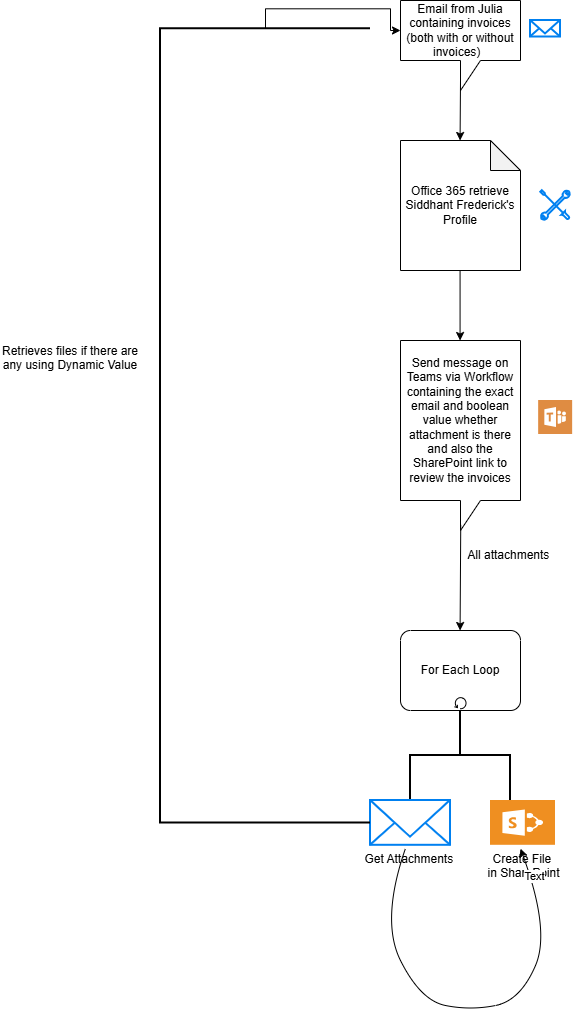

The diagram above was exported from draw.io. Its source (the exported page's mxGraphModel, read from the mxfile embedded in the PNG):
<mxGraphModel dx="2271" dy="1609" grid="1" gridSize="10" guides="1" tooltips="1" connect="1" arrows="1" fold="1" page="1" pageScale="1" pageWidth="3300" pageHeight="2339" math="0" shadow="0">
  <root>
    <mxCell id="0" />
    <mxCell id="1" parent="0" />
    <mxCell id="qbHrjpRJBNRod3XSS5Ep-1" parent="1" style="shape=callout;whiteSpace=wrap;html=1;perimeter=calloutPerimeter;" value="Email from Julia containing invoices (both with or without invoices)&amp;nbsp;&amp;nbsp;" vertex="1">
      <mxGeometry height="90" width="120" x="1030" y="30" as="geometry" />
    </mxCell>
    <mxCell id="qbHrjpRJBNRod3XSS5Ep-5" edge="1" parent="1" source="qbHrjpRJBNRod3XSS5Ep-1" style="endArrow=classic;html=1;rounded=0;exitX=0;exitY=0;exitDx=60.00000000000001;exitDy=80;exitPerimeter=0;" value="">
      <mxGeometry height="50" relative="1" width="50" as="geometry">
        <mxPoint x="1089.57" y="120" as="sourcePoint" />
        <mxPoint x="1089.57" y="170" as="targetPoint" />
      </mxGeometry>
    </mxCell>
    <mxCell id="jKpBHS8i6c7kkZD2kl1K-1" parent="1" style="shape=note;whiteSpace=wrap;html=1;backgroundOutline=1;darkOpacity=0.05;" value="Office 365 retrieve Siddhant Frederick's Profile" vertex="1">
      <mxGeometry height="130" width="120" x="1030" y="170" as="geometry" />
    </mxCell>
    <mxCell id="jKpBHS8i6c7kkZD2kl1K-2" edge="1" parent="1" style="endArrow=classic;html=1;rounded=0;" value="">
      <mxGeometry height="50" relative="1" width="50" as="geometry">
        <mxPoint x="1089.57" y="300" as="sourcePoint" />
        <mxPoint x="1089.57" y="370" as="targetPoint" />
      </mxGeometry>
    </mxCell>
    <mxCell id="jKpBHS8i6c7kkZD2kl1K-3" parent="1" style="shape=callout;whiteSpace=wrap;html=1;perimeter=calloutPerimeter;" value="Send message on Teams via Workflow containing the exact email and boolean value whether attachment is there and also the SharePoint link to review the invoices" vertex="1">
      <mxGeometry height="190" width="120" x="1030" y="370" as="geometry" />
    </mxCell>
    <mxCell id="jKpBHS8i6c7kkZD2kl1K-4" parent="1" style="strokeWidth=2;html=1;shape=mxgraph.flowchart.annotation_2;align=left;labelPosition=right;pointerEvents=1;direction=south;" value="" vertex="1">
      <mxGeometry height="90" width="100" x="1040" y="740" as="geometry" />
    </mxCell>
    <mxCell id="jKpBHS8i6c7kkZD2kl1K-5" parent="1" style="points=[[0.25,0,0],[0.5,0,0],[0.75,0,0],[1,0.25,0],[1,0.5,0],[1,0.75,0],[0.75,1,0],[0.5,1,0],[0.25,1,0],[0,0.75,0],[0,0.5,0],[0,0.25,0]];shape=mxgraph.bpmn.task2;whiteSpace=wrap;rectStyle=rounded;size=10;html=1;container=1;expand=0;collapsible=0;taskMarker=abstract;isLoopStandard=1;" value="For Each Loop" vertex="1">
      <mxGeometry height="80" width="120" x="1030" y="660" as="geometry" />
    </mxCell>
    <mxCell id="jKpBHS8i6c7kkZD2kl1K-6" edge="1" parent="1" source="jKpBHS8i6c7kkZD2kl1K-3" style="endArrow=classic;html=1;rounded=0;entryX=0.25;entryY=1;entryDx=0;entryDy=0;entryPerimeter=0;exitX=0.502;exitY=0.97;exitDx=0;exitDy=0;exitPerimeter=0;" value="">
      <mxGeometry height="50" relative="1" width="50" as="geometry">
        <mxPoint x="1089.58" y="600" as="sourcePoint" />
        <mxPoint x="1089.5800000000002" y="660" as="targetPoint" />
      </mxGeometry>
    </mxCell>
    <mxCell id="jKpBHS8i6c7kkZD2kl1K-7" parent="1" style="text;html=1;whiteSpace=wrap;strokeColor=none;fillColor=none;align=center;verticalAlign=middle;rounded=0;" value="All attachments&amp;nbsp;" vertex="1">
      <mxGeometry height="30" width="120" x="1080" y="570" as="geometry" />
    </mxCell>
    <mxCell id="jKpBHS8i6c7kkZD2kl1K-9" parent="1" style="html=1;verticalLabelPosition=bottom;align=center;labelBackgroundColor=#ffffff;verticalAlign=top;strokeWidth=2;strokeColor=#0080F0;shadow=0;dashed=0;shape=mxgraph.ios7.icons.mail;" value="" vertex="1">
      <mxGeometry height="16.5" width="30" x="1160" y="50" as="geometry" />
    </mxCell>
    <mxCell id="jKpBHS8i6c7kkZD2kl1K-10" parent="1" style="html=1;verticalLabelPosition=bottom;align=center;labelBackgroundColor=#ffffff;verticalAlign=top;strokeWidth=2;strokeColor=#0080F0;shadow=0;dashed=0;shape=mxgraph.ios7.icons.tools;pointerEvents=1" value="" vertex="1">
      <mxGeometry height="29.7" width="29.7" x="1170.3" y="220.15" as="geometry" />
    </mxCell>
    <mxCell id="jKpBHS8i6c7kkZD2kl1K-11" parent="1" style="sketch=0;pointerEvents=1;shadow=0;dashed=0;html=1;strokeColor=none;fillColor=#DF8C42;labelPosition=center;verticalLabelPosition=bottom;verticalAlign=top;align=center;outlineConnect=0;shape=mxgraph.veeam2.microsoft_teams;" value="" vertex="1">
      <mxGeometry height="34" width="34" x="1168.15" y="430" as="geometry" />
    </mxCell>
    <mxCell id="jKpBHS8i6c7kkZD2kl1K-12" parent="1" style="shadow=0;dashed=0;html=1;strokeColor=none;fillColor=#EF8F21;labelPosition=center;verticalLabelPosition=bottom;verticalAlign=top;align=center;outlineConnect=0;shape=mxgraph.veeam.ms_sharepoint;" value="Create File&amp;nbsp;&lt;br&gt;in SharePoint" vertex="1">
      <mxGeometry height="44.8" width="65" x="1120" y="830" as="geometry" />
    </mxCell>
    <mxCell id="jKpBHS8i6c7kkZD2kl1K-13" parent="1" style="html=1;verticalLabelPosition=bottom;align=center;labelBackgroundColor=#ffffff;verticalAlign=top;strokeWidth=2;strokeColor=#0080F0;shadow=0;dashed=0;shape=mxgraph.ios7.icons.mail;" value="Get Attachments&amp;nbsp;" vertex="1">
      <mxGeometry height="44.8" width="80" x="1000" y="830" as="geometry" />
    </mxCell>
    <mxCell id="jKpBHS8i6c7kkZD2kl1K-14" edge="1" parent="1" source="jKpBHS8i6c7kkZD2kl1K-13" style="curved=1;endArrow=classic;html=1;rounded=0;exitX=0.436;exitY=1.076;exitDx=0;exitDy=0;exitPerimeter=0;" value="">
      <mxGeometry height="50" relative="1" width="50" as="geometry">
        <Array as="points">
          <mxPoint x="1010" y="950" />
          <mxPoint x="1050" y="1030" />
          <mxPoint x="1100" y="1040" />
          <mxPoint x="1150" y="1030" />
          <mxPoint x="1180" y="960" />
        </Array>
        <mxPoint x="1070" y="960" as="sourcePoint" />
        <mxPoint x="1150" y="878.2" as="targetPoint" />
      </mxGeometry>
    </mxCell>
    <mxCell id="jKpBHS8i6c7kkZD2kl1K-17" connectable="0" parent="jKpBHS8i6c7kkZD2kl1K-14" style="edgeLabel;html=1;align=center;verticalAlign=middle;resizable=0;points=[];" value="Text" vertex="1">
      <mxGeometry relative="1" x="0.861" y="-3" as="geometry">
        <mxPoint as="offset" />
      </mxGeometry>
    </mxCell>
    <mxCell id="jKpBHS8i6c7kkZD2kl1K-15" parent="1" style="strokeWidth=2;html=1;shape=mxgraph.flowchart.annotation_1;align=left;pointerEvents=1;" value="" vertex="1">
      <mxGeometry height="794.15" width="210" x="790" y="58.25" as="geometry" />
    </mxCell>
    <mxCell id="jKpBHS8i6c7kkZD2kl1K-16" edge="1" parent="1" source="jKpBHS8i6c7kkZD2kl1K-15" style="edgeStyle=orthogonalEdgeStyle;rounded=0;orthogonalLoop=1;jettySize=auto;html=1;exitX=0.5;exitY=0;exitDx=0;exitDy=0;exitPerimeter=0;entryX=0;entryY=0;entryDx=0;entryDy=30;entryPerimeter=0;" target="qbHrjpRJBNRod3XSS5Ep-1">
      <mxGeometry relative="1" as="geometry" />
    </mxCell>
    <mxCell id="jKpBHS8i6c7kkZD2kl1K-20" parent="1" style="text;html=1;whiteSpace=wrap;strokeColor=none;fillColor=none;align=center;verticalAlign=middle;rounded=0;" value="Retrieves files if there are any using Dynamic Value&lt;div&gt;&lt;div&gt;&lt;br&gt;&lt;/div&gt;&lt;/div&gt;" vertex="1">
      <mxGeometry height="70" width="140" x="630" y="360" as="geometry" />
    </mxCell>
  </root>
</mxGraphModel>